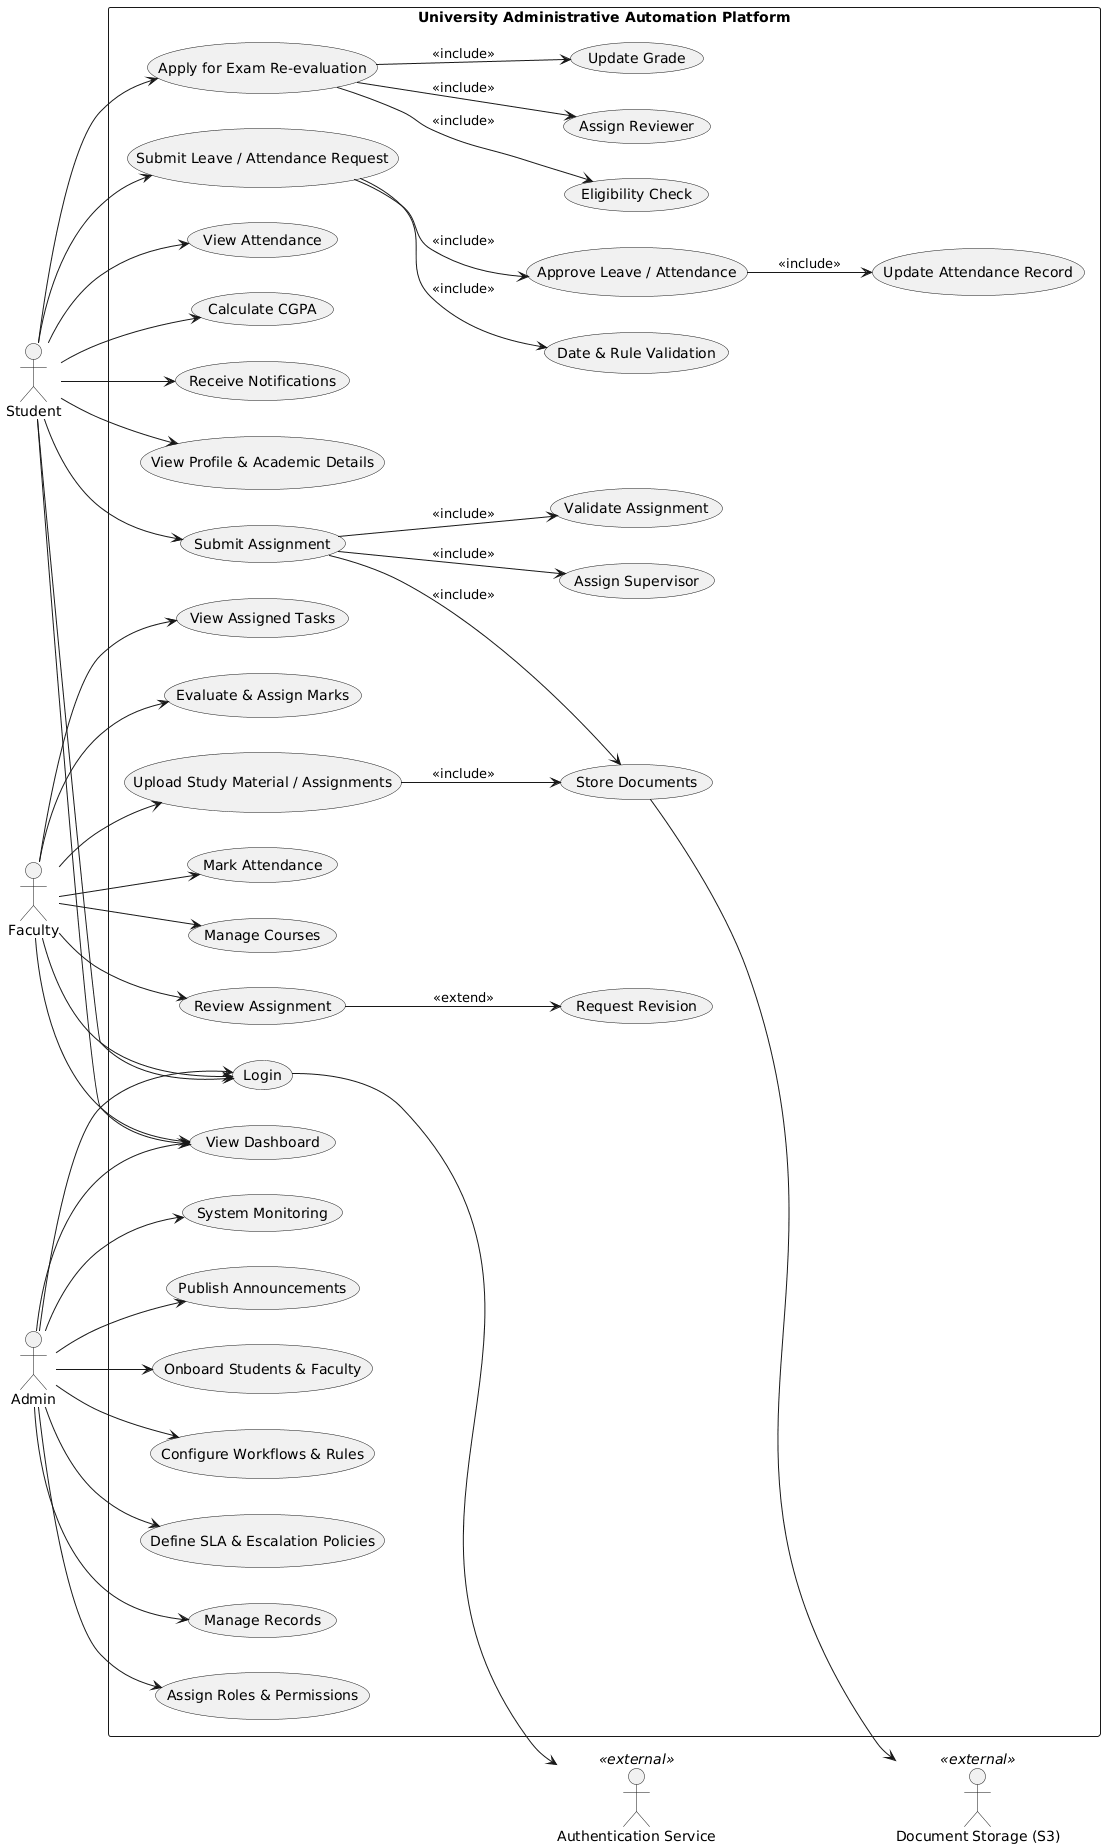

The diagram above was rendered by PlantUML. Its source (embedded in the PNG):
@startuml
left to right direction

actor Student
actor Faculty
actor Admin
actor "Authentication Service" as Auth <<external>>
actor "Document Storage (S3)" as Storage <<external>>

rectangle "University Administrative Automation Platform" {

  (Login) as UC_Login
  (View Dashboard) as UC_Dashboard

  ' ---------------- Student Use Cases ----------------
  (View Profile & Academic Details) as UC_ViewProfile
  (Submit Assignment) as UC_SubmitAssignment
  (Apply for Exam Re-evaluation) as UC_Reeval
  (Submit Leave / Attendance Request) as UC_Leave
  (View Attendance) as UC_Attendance
  (Calculate CGPA) as UC_CGPA
  (Receive Notifications) as UC_Notify

  ' ---------------- Faculty Use Cases ----------------
  (View Assigned Tasks) as UC_ViewTasks
  (Review Assignment) as UC_Review
  (Request Revision) as UC_Revision
  (Evaluate & Assign Marks) as UC_Evaluate
  (Manage Courses) as UC_CourseMgmt
  (Upload Study Material / Assignments) as UC_Upload
  (Mark Attendance) as UC_MarkAttendance

  ' ---------------- Admin Use Cases ----------------
  (Onboard Students & Faculty) as UC_Onboard
  (Configure Workflows & Rules) as UC_Workflow
  (Define SLA & Escalation Policies) as UC_SLA
  (Manage Records) as UC_Records
  (Assign Roles & Permissions) as UC_RBAC
  (System Monitoring) as UC_Monitor
  (Publish Announcements) as UC_Announcement

  ' ---------------- Supporting Use Cases ----------------
  (Validate Assignment) as UC_Validate
  (Assign Supervisor) as UC_AssignSupervisor
  (Eligibility Check) as UC_Eligibility
  (Assign Reviewer) as UC_AssignReviewer
  (Update Grade) as UC_UpdateGrade
  (Date & Rule Validation) as UC_DateValidation
  (Approve Leave / Attendance) as UC_ApproveLeave
  (Update Attendance Record) as UC_UpdateAttendance
  (Store Documents) as UC_StoreDoc
}

' ---------------- Associations ----------------
Student --> UC_Login
Student --> UC_Dashboard
Student --> UC_ViewProfile
Student --> UC_SubmitAssignment
Student --> UC_Reeval
Student --> UC_Leave
Student --> UC_Attendance
Student --> UC_CGPA
Student --> UC_Notify

Faculty --> UC_Login
Faculty --> UC_Dashboard
Faculty --> UC_ViewTasks
Faculty --> UC_Review
Faculty --> UC_Evaluate
Faculty --> UC_CourseMgmt
Faculty --> UC_Upload
Faculty --> UC_MarkAttendance

Admin --> UC_Login
Admin --> UC_Dashboard
Admin --> UC_Onboard
Admin --> UC_Workflow
Admin --> UC_SLA
Admin --> UC_Records
Admin --> UC_RBAC
Admin --> UC_Monitor
Admin --> UC_Announcement

' ---------------- External Actor Associations ----------------
UC_Login --> Auth
UC_StoreDoc --> Storage

' ---------------- Include / Extend Relationships ----------------
UC_SubmitAssignment --> UC_Validate : <<include>>
UC_SubmitAssignment --> UC_AssignSupervisor : <<include>>
UC_SubmitAssignment --> UC_StoreDoc : <<include>>

UC_Review --> UC_Revision : <<extend>>

UC_Reeval --> UC_Eligibility : <<include>>
UC_Reeval --> UC_AssignReviewer : <<include>>
UC_Reeval --> UC_UpdateGrade : <<include>>

UC_Leave --> UC_DateValidation : <<include>>
UC_Leave --> UC_ApproveLeave : <<include>>
UC_ApproveLeave --> UC_UpdateAttendance : <<include>>

UC_Upload --> UC_StoreDoc : <<include>>
@enduml